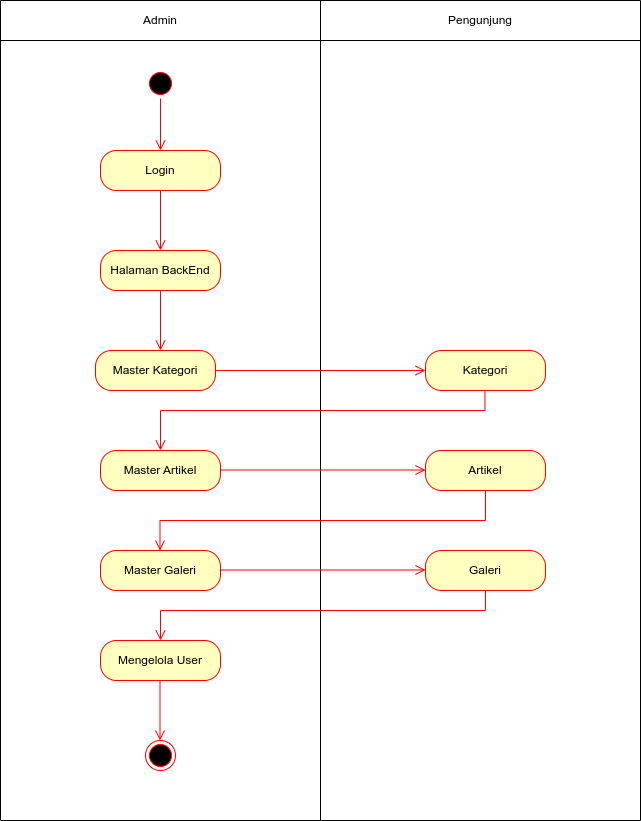

The diagram above was exported from draw.io. Its source (the exported page's mxGraphModel, read from the mxfile embedded in the PNG):
<mxGraphModel dx="868" dy="399" grid="1" gridSize="10" guides="1" tooltips="1" connect="1" arrows="1" fold="1" page="1" pageScale="1" pageWidth="850" pageHeight="1100" math="0" shadow="0">
  <root>
    <mxCell id="0" />
    <mxCell id="1" parent="0" />
    <mxCell id="d9T9FpFoEowW8fADZMZb-1" value="" style="shape=table;startSize=0;container=1;collapsible=0;childLayout=tableLayout;" vertex="1" parent="1">
      <mxGeometry x="105" y="150" width="640" height="820" as="geometry" />
    </mxCell>
    <mxCell id="d9T9FpFoEowW8fADZMZb-2" value="" style="shape=tableRow;horizontal=0;startSize=0;swimlaneHead=0;swimlaneBody=0;top=0;left=0;bottom=0;right=0;collapsible=0;dropTarget=0;fillColor=none;points=[[0,0.5],[1,0.5]];portConstraint=eastwest;" vertex="1" parent="d9T9FpFoEowW8fADZMZb-1">
      <mxGeometry width="640" height="40" as="geometry" />
    </mxCell>
    <mxCell id="d9T9FpFoEowW8fADZMZb-3" value="Admin" style="shape=partialRectangle;html=1;whiteSpace=wrap;connectable=0;overflow=hidden;fillColor=none;top=0;left=0;bottom=0;right=0;pointerEvents=1;" vertex="1" parent="d9T9FpFoEowW8fADZMZb-2">
      <mxGeometry width="320" height="40" as="geometry">
        <mxRectangle width="320" height="40" as="alternateBounds" />
      </mxGeometry>
    </mxCell>
    <mxCell id="d9T9FpFoEowW8fADZMZb-4" value="Pengunjung" style="shape=partialRectangle;html=1;whiteSpace=wrap;connectable=0;overflow=hidden;fillColor=none;top=0;left=0;bottom=0;right=0;pointerEvents=1;" vertex="1" parent="d9T9FpFoEowW8fADZMZb-2">
      <mxGeometry x="320" width="320" height="40" as="geometry">
        <mxRectangle width="320" height="40" as="alternateBounds" />
      </mxGeometry>
    </mxCell>
    <mxCell id="d9T9FpFoEowW8fADZMZb-5" value="" style="shape=tableRow;horizontal=0;startSize=0;swimlaneHead=0;swimlaneBody=0;top=0;left=0;bottom=0;right=0;collapsible=0;dropTarget=0;fillColor=none;points=[[0,0.5],[1,0.5]];portConstraint=eastwest;" vertex="1" parent="d9T9FpFoEowW8fADZMZb-1">
      <mxGeometry y="40" width="640" height="780" as="geometry" />
    </mxCell>
    <mxCell id="d9T9FpFoEowW8fADZMZb-6" value="" style="shape=partialRectangle;html=1;whiteSpace=wrap;connectable=0;overflow=hidden;fillColor=none;top=0;left=0;bottom=0;right=0;pointerEvents=1;" vertex="1" parent="d9T9FpFoEowW8fADZMZb-5">
      <mxGeometry width="320" height="780" as="geometry">
        <mxRectangle width="320" height="780" as="alternateBounds" />
      </mxGeometry>
    </mxCell>
    <mxCell id="d9T9FpFoEowW8fADZMZb-7" value="" style="shape=partialRectangle;html=1;whiteSpace=wrap;connectable=0;overflow=hidden;fillColor=none;top=0;left=0;bottom=0;right=0;pointerEvents=1;" vertex="1" parent="d9T9FpFoEowW8fADZMZb-5">
      <mxGeometry x="320" width="320" height="780" as="geometry">
        <mxRectangle width="320" height="780" as="alternateBounds" />
      </mxGeometry>
    </mxCell>
    <mxCell id="d9T9FpFoEowW8fADZMZb-8" value="" style="ellipse;html=1;shape=startState;fillColor=#000000;strokeColor=#ff0000;" vertex="1" parent="1">
      <mxGeometry x="250" y="218" width="30" height="30" as="geometry" />
    </mxCell>
    <mxCell id="d9T9FpFoEowW8fADZMZb-9" value="" style="edgeStyle=orthogonalEdgeStyle;html=1;verticalAlign=bottom;endArrow=open;endSize=8;strokeColor=#ff0000;rounded=0;" edge="1" source="d9T9FpFoEowW8fADZMZb-8" parent="1">
      <mxGeometry relative="1" as="geometry">
        <mxPoint x="265" y="300" as="targetPoint" />
      </mxGeometry>
    </mxCell>
    <mxCell id="d9T9FpFoEowW8fADZMZb-10" value="Login" style="rounded=1;whiteSpace=wrap;html=1;arcSize=40;fontColor=#000000;fillColor=#ffffc0;strokeColor=#ff0000;" vertex="1" parent="1">
      <mxGeometry x="205" y="300" width="120" height="40" as="geometry" />
    </mxCell>
    <mxCell id="d9T9FpFoEowW8fADZMZb-11" value="" style="edgeStyle=orthogonalEdgeStyle;html=1;verticalAlign=bottom;endArrow=open;endSize=8;strokeColor=#ff0000;rounded=0;" edge="1" source="d9T9FpFoEowW8fADZMZb-10" parent="1">
      <mxGeometry relative="1" as="geometry">
        <mxPoint x="265" y="400" as="targetPoint" />
      </mxGeometry>
    </mxCell>
    <mxCell id="d9T9FpFoEowW8fADZMZb-13" value="Halaman BackEnd" style="rounded=1;whiteSpace=wrap;html=1;arcSize=40;fontColor=#000000;fillColor=#ffffc0;strokeColor=#ff0000;" vertex="1" parent="1">
      <mxGeometry x="205" y="400" width="120" height="40" as="geometry" />
    </mxCell>
    <mxCell id="d9T9FpFoEowW8fADZMZb-14" value="" style="edgeStyle=orthogonalEdgeStyle;html=1;verticalAlign=bottom;endArrow=open;endSize=8;strokeColor=#ff0000;rounded=0;" edge="1" source="d9T9FpFoEowW8fADZMZb-13" parent="1">
      <mxGeometry relative="1" as="geometry">
        <mxPoint x="265" y="500" as="targetPoint" />
      </mxGeometry>
    </mxCell>
    <mxCell id="d9T9FpFoEowW8fADZMZb-15" value="Master Kategori" style="rounded=1;whiteSpace=wrap;html=1;arcSize=40;fontColor=#000000;fillColor=#ffffc0;strokeColor=#ff0000;" vertex="1" parent="1">
      <mxGeometry x="200" y="500" width="120" height="40" as="geometry" />
    </mxCell>
    <mxCell id="d9T9FpFoEowW8fADZMZb-19" value="Kategori" style="rounded=1;whiteSpace=wrap;html=1;arcSize=40;fontColor=#000000;fillColor=#ffffc0;strokeColor=#ff0000;" vertex="1" parent="1">
      <mxGeometry x="530" y="500" width="120" height="40" as="geometry" />
    </mxCell>
    <mxCell id="d9T9FpFoEowW8fADZMZb-20" value="" style="edgeStyle=orthogonalEdgeStyle;html=1;verticalAlign=bottom;endArrow=open;endSize=8;strokeColor=#ff0000;rounded=0;" edge="1" parent="1" source="d9T9FpFoEowW8fADZMZb-15" target="d9T9FpFoEowW8fADZMZb-19">
      <mxGeometry relative="1" as="geometry">
        <mxPoint x="274.5" y="610" as="targetPoint" />
        <mxPoint x="274.5" y="550" as="sourcePoint" />
      </mxGeometry>
    </mxCell>
    <mxCell id="d9T9FpFoEowW8fADZMZb-23" value="Artikel" style="rounded=1;whiteSpace=wrap;html=1;arcSize=40;fontColor=#000000;fillColor=#ffffc0;strokeColor=#ff0000;" vertex="1" parent="1">
      <mxGeometry x="530" y="600" width="120" height="40" as="geometry" />
    </mxCell>
    <mxCell id="d9T9FpFoEowW8fADZMZb-24" value="" style="edgeStyle=orthogonalEdgeStyle;html=1;verticalAlign=bottom;endArrow=open;endSize=8;strokeColor=#ff0000;rounded=0;" edge="1" parent="1" target="d9T9FpFoEowW8fADZMZb-31">
      <mxGeometry relative="1" as="geometry">
        <mxPoint x="589.5" y="600" as="targetPoint" />
        <mxPoint x="589.5" y="540" as="sourcePoint" />
        <Array as="points">
          <mxPoint x="590" y="560" />
          <mxPoint x="265" y="560" />
        </Array>
      </mxGeometry>
    </mxCell>
    <mxCell id="d9T9FpFoEowW8fADZMZb-25" value="Galeri" style="rounded=1;whiteSpace=wrap;html=1;arcSize=40;fontColor=#000000;fillColor=#ffffc0;strokeColor=#ff0000;" vertex="1" parent="1">
      <mxGeometry x="530" y="700" width="120" height="40" as="geometry" />
    </mxCell>
    <mxCell id="d9T9FpFoEowW8fADZMZb-32" value="" style="edgeStyle=orthogonalEdgeStyle;html=1;verticalAlign=bottom;endArrow=open;endSize=8;strokeColor=#ff0000;rounded=0;exitX=0.5;exitY=1;exitDx=0;exitDy=0;" edge="1" parent="1" source="d9T9FpFoEowW8fADZMZb-23">
      <mxGeometry relative="1" as="geometry">
        <mxPoint x="264.5" y="700" as="targetPoint" />
        <mxPoint x="264.5" y="640" as="sourcePoint" />
      </mxGeometry>
    </mxCell>
    <mxCell id="d9T9FpFoEowW8fADZMZb-35" value="" style="edgeStyle=orthogonalEdgeStyle;html=1;verticalAlign=bottom;endArrow=open;endSize=8;strokeColor=#ff0000;rounded=0;" edge="1" parent="1">
      <mxGeometry relative="1" as="geometry">
        <mxPoint x="530" y="719.5" as="targetPoint" />
        <mxPoint x="320" y="719.5" as="sourcePoint" />
      </mxGeometry>
    </mxCell>
    <mxCell id="d9T9FpFoEowW8fADZMZb-33" value="Master Galeri" style="rounded=1;whiteSpace=wrap;html=1;arcSize=40;fontColor=#000000;fillColor=#ffffc0;strokeColor=#ff0000;" vertex="1" parent="1">
      <mxGeometry x="205" y="700" width="120" height="40" as="geometry" />
    </mxCell>
    <mxCell id="d9T9FpFoEowW8fADZMZb-36" value="" style="edgeStyle=orthogonalEdgeStyle;html=1;verticalAlign=bottom;endArrow=open;endSize=8;strokeColor=#ff0000;rounded=0;" edge="1" parent="1">
      <mxGeometry relative="1" as="geometry">
        <mxPoint x="530" y="619.5" as="targetPoint" />
        <mxPoint x="320" y="619.5" as="sourcePoint" />
      </mxGeometry>
    </mxCell>
    <mxCell id="d9T9FpFoEowW8fADZMZb-31" value="Master Artikel" style="rounded=1;whiteSpace=wrap;html=1;arcSize=40;fontColor=#000000;fillColor=#ffffc0;strokeColor=#ff0000;" vertex="1" parent="1">
      <mxGeometry x="205" y="600" width="120" height="40" as="geometry" />
    </mxCell>
    <mxCell id="d9T9FpFoEowW8fADZMZb-37" value="" style="edgeStyle=orthogonalEdgeStyle;html=1;verticalAlign=bottom;endArrow=open;endSize=8;strokeColor=#ff0000;rounded=0;" edge="1" parent="1" source="d9T9FpFoEowW8fADZMZb-25" target="d9T9FpFoEowW8fADZMZb-38">
      <mxGeometry relative="1" as="geometry">
        <mxPoint x="540" y="800" as="targetPoint" />
        <mxPoint x="330" y="800" as="sourcePoint" />
        <Array as="points">
          <mxPoint x="590" y="760" />
          <mxPoint x="265" y="760" />
        </Array>
      </mxGeometry>
    </mxCell>
    <mxCell id="d9T9FpFoEowW8fADZMZb-38" value="Mengelola User" style="rounded=1;whiteSpace=wrap;html=1;arcSize=40;fontColor=#000000;fillColor=#ffffc0;strokeColor=#ff0000;" vertex="1" parent="1">
      <mxGeometry x="205" y="790" width="120" height="40" as="geometry" />
    </mxCell>
    <mxCell id="d9T9FpFoEowW8fADZMZb-39" value="" style="ellipse;html=1;shape=endState;fillColor=#000000;strokeColor=#ff0000;" vertex="1" parent="1">
      <mxGeometry x="250" y="890" width="30" height="30" as="geometry" />
    </mxCell>
    <mxCell id="d9T9FpFoEowW8fADZMZb-40" value="" style="edgeStyle=orthogonalEdgeStyle;html=1;verticalAlign=bottom;endArrow=open;endSize=8;strokeColor=#ff0000;rounded=0;" edge="1" parent="1">
      <mxGeometry relative="1" as="geometry">
        <mxPoint x="264.5" y="890" as="targetPoint" />
        <mxPoint x="264.5" y="830" as="sourcePoint" />
      </mxGeometry>
    </mxCell>
  </root>
</mxGraphModel>